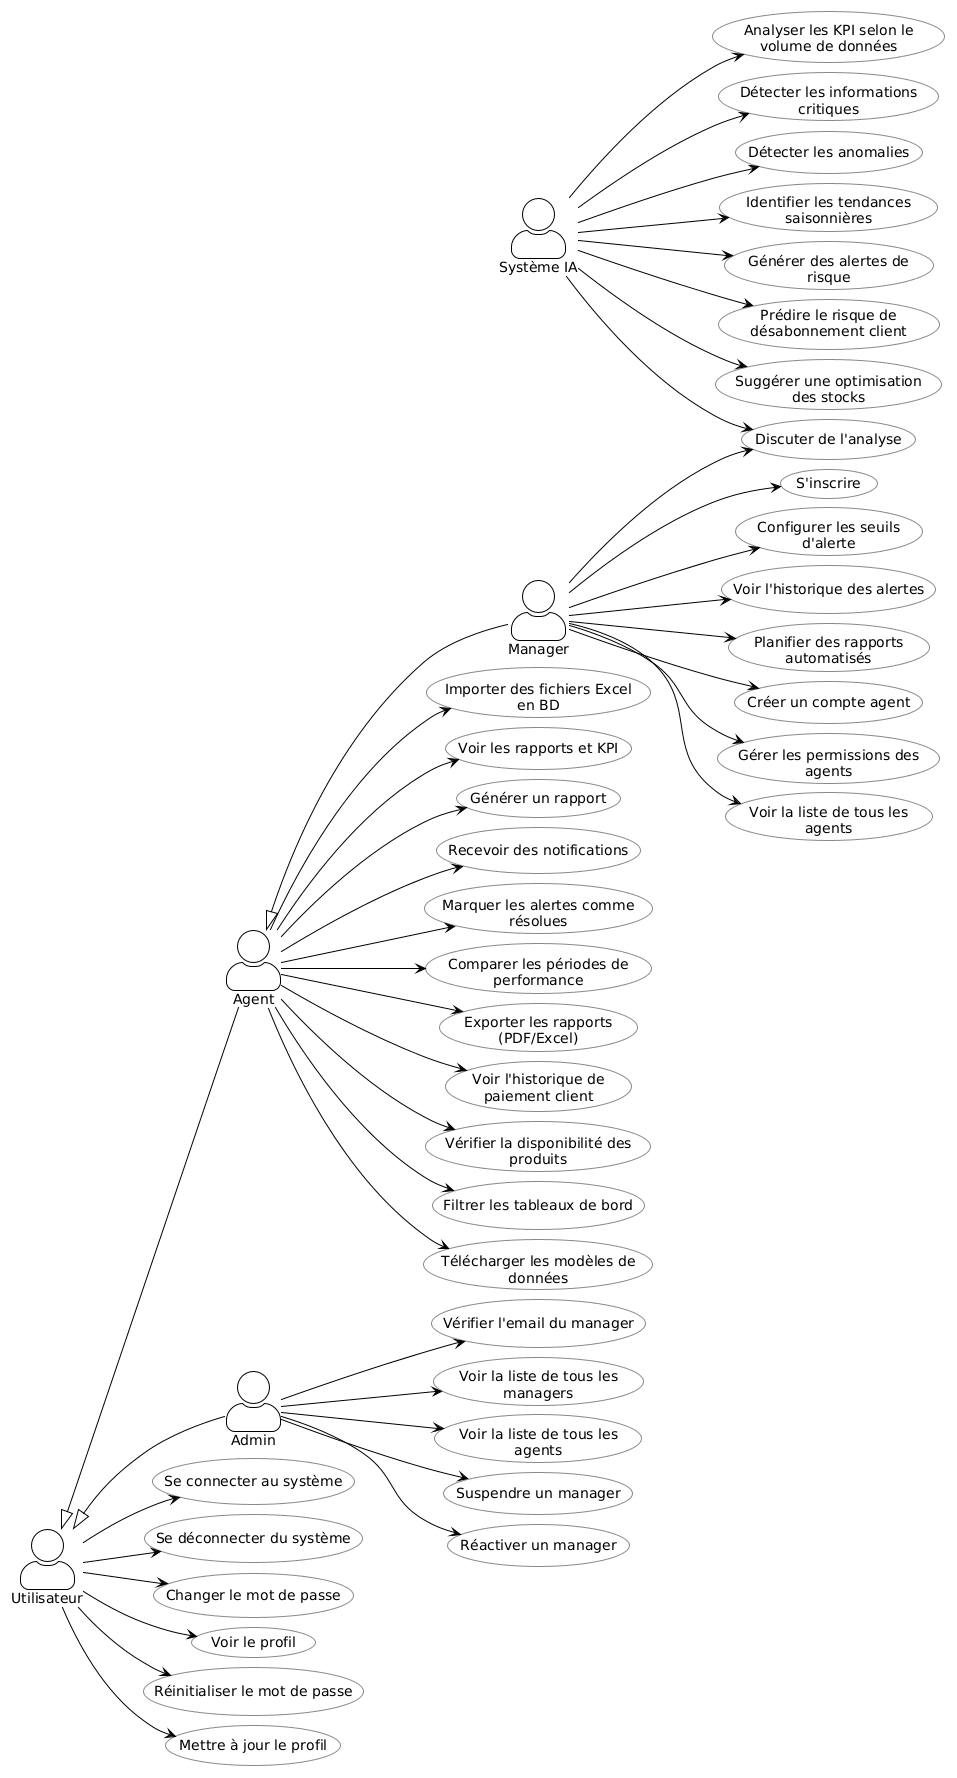

The diagram above was rendered by PlantUML. Its source (embedded in the PNG):
@startuml
!theme plain
left to right direction

skinparam actorStyle awesome
skinparam defaultFontSize 14
skinparam wrapWidth 200
skinparam nodesep 10
skinparam ranksep 60
skinparam packageStyle rectangle
skinparam usecaseBorderColor #888888
skinparam usecaseBackgroundColor #FFFFFF

actor "Système IA" as AI
actor "Manager" as Manager
actor "Agent" as Agent
actor "Admin" as Admin
actor "Utilisateur" as User

Agent -up-|> User
Admin -up-|> User
Manager -up-|> Agent

  usecase "Analyser les KPI selon le volume de données" as UC_AnalyzeKPI
  usecase "Détecter les informations critiques" as UC_DetectCritical
  usecase "Détecter les anomalies" as UC_DetectAnomalies
  usecase "Identifier les tendances saisonnières" as UC_SeasonalPatterns
  usecase "Générer des alertes de risque" as UC_RiskAlerts
  usecase "Prédire le risque de désabonnement client" as UC_ChurnRisk
  usecase "Suggérer une optimisation des stocks" as UC_InventoryOptim
  usecase "Discuter de l'analyse" as UC_DiscussAnalysis

  usecase "S'inscrire" as UC_Signup
  usecase "Configurer les seuils d'alerte" as UC_ConfigAlerts
  usecase "Voir l'historique des alertes" as UC_ViewAlerts
  usecase "Planifier des rapports automatisés" as UC_ScheduleReports
  usecase "Créer un compte agent" as UC_CreateUser
  usecase "Gérer les permissions des agents" as UC_ManagePermissions
  usecase "Voir la liste de tous les agents" as UC_ViewAgent

  usecase "Importer des fichiers Excel en BD" as UC_Import
  usecase "Voir les rapports et KPI" as UC_ViewReport
  usecase "Générer un rapport" as UC_GenerateReport
  usecase "Recevoir des notifications" as UC_ReceiveNotif
  usecase "Marquer les alertes comme résolues" as UC_ResolveAlerts
  usecase "Comparer les périodes de performance" as UC_ComparePeriods
  usecase "Exporter les rapports (PDF/Excel)" as UC_ExportReports
  usecase "Voir l'historique de paiement client" as UC_CustomerPayment
  usecase "Vérifier la disponibilité des produits" as UC_CheckStock
  usecase "Filtrer les tableaux de bord" as UC_FilterDashboard
  usecase "Télécharger les modèles de données" as UC_DownloadTemplate

  usecase "Vérifier l'email du manager" as UC_VerifyManagerEmail
  usecase "Voir la liste de tous les managers" as UC_ViewManagers
  usecase "Voir la liste de tous les agents" as UC_ViewAgents
  usecase "Suspendre un manager" as UC_SuspendManager
  usecase "Réactiver un manager" as UC_ReactivateManager

  usecase "Se connecter au système" as UC_Login
  usecase "Se déconnecter du système" as UC_Logout
  usecase "Changer le mot de passe" as UC_ChangePassword
  usecase "Voir le profil" as UC_ViewProfile
  usecase "Réinitialiser le mot de passe" as UC_ResetPassword
  usecase "Mettre à jour le profil" as UC_UpdateProfile


AI --> UC_AnalyzeKPI
AI --> UC_DetectCritical
AI --> UC_DetectAnomalies
AI --> UC_SeasonalPatterns
AI --> UC_RiskAlerts
AI --> UC_ChurnRisk
AI --> UC_InventoryOptim
AI --> UC_DiscussAnalysis

Manager --> UC_DiscussAnalysis
Manager --> UC_Signup
Manager --> UC_ConfigAlerts
Manager --> UC_ViewAlerts
Manager --> UC_ScheduleReports
Manager --> UC_CreateUser
Manager --> UC_ManagePermissions
Manager --> UC_ViewAgent

Agent --> UC_Import
Agent --> UC_ViewReport
Agent --> UC_GenerateReport
Agent --> UC_ReceiveNotif
Agent --> UC_ResolveAlerts
Agent --> UC_ComparePeriods
Agent --> UC_ExportReports
Agent --> UC_CustomerPayment
Agent --> UC_CheckStock
Agent --> UC_FilterDashboard
Agent --> UC_DownloadTemplate

Admin --> UC_VerifyManagerEmail
Admin --> UC_ViewManagers
Admin --> UC_ViewAgents
Admin --> UC_SuspendManager
Admin --> UC_ReactivateManager

User --> UC_Login
User --> UC_Logout
User --> UC_ChangePassword
User --> UC_ViewProfile
User --> UC_ResetPassword
User --> UC_UpdateProfile
@enduml